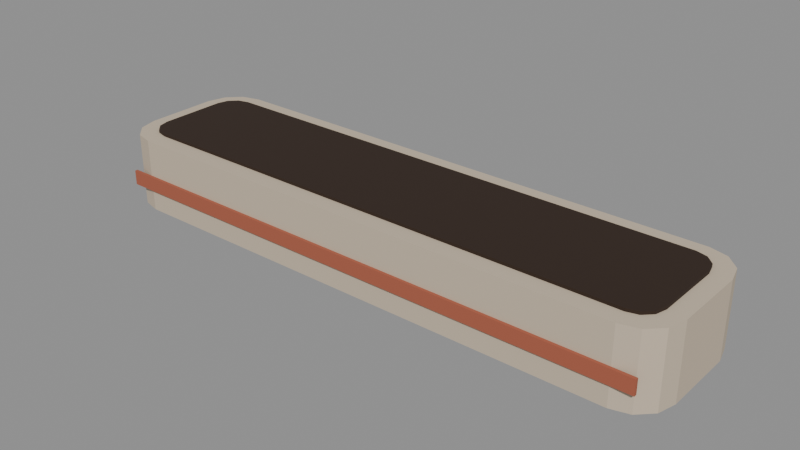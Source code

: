 # Source: city_planter_4.blend  (saved by Blender 5.4.6; exported with 4.5.12 LTS)
import bpy
from mathutils import Matrix  # noqa: F401  (used for matrix-valued properties, if any)

bpy.ops.wm.read_factory_settings(use_empty=True)
scene = bpy.context.scene
scene.name = 'CityPlanter4Asset'

# ---- collections
col_stubby_cityplanter4 = bpy.data.collections.new('STUBBY_CityPlanter4'); scene.collection.children.link(col_stubby_cityplanter4)

# ---- materials (node trees are filled in below, after node groups)
mat_city_stone = bpy.data.materials.new('City_Stone')
mat_city_stone.use_backface_culling = True
mat_city_stone.diffuse_color = (0.5841, 0.4851, 0.3663, 1.0)
mat_city_soil = bpy.data.materials.new('City_Soil')
mat_city_soil.use_backface_culling = True
mat_city_soil.diffuse_color = (0.02956, 0.01521, 0.008023, 1.0)
mat_city_clay = bpy.data.materials.new('City_Clay')
mat_city_clay.use_backface_culling = True
mat_city_clay.diffuse_color = (0.3916, 0.1046, 0.05613, 1.0)

# ---- material node trees
mat_city_stone.use_nodes = True; mat_city_stone.node_tree.nodes.clear()
_N = mat_city_stone.node_tree.nodes; _L = mat_city_stone.node_tree.links
n0 = _N.new('ShaderNodeBsdfPrincipled'); n0.name = 'Principled BSDF'; n0.location = (-200, 100)
n0.inputs[0].default_value = (0.5841, 0.4851, 0.3663, 1.0)
n0.inputs[2].default_value = 0.85
n0.inputs[10].default_value = 0.005
n1 = _N.new('ShaderNodeOutputMaterial'); n1.name = 'Material Output'; n1.location = (200, 100)
_L.new(n0.outputs[0], n1.inputs[0])
n1.is_active_output = True
mat_city_soil.use_nodes = True; mat_city_soil.node_tree.nodes.clear()
_N = mat_city_soil.node_tree.nodes; _L = mat_city_soil.node_tree.links
n0 = _N.new('ShaderNodeBsdfPrincipled'); n0.name = 'Principled BSDF'; n0.location = (-200, 100)
n0.inputs[0].default_value = (0.02956, 0.01521, 0.008023, 1.0)
n0.inputs[2].default_value = 1.0
n0.inputs[10].default_value = 0.005
n1 = _N.new('ShaderNodeOutputMaterial'); n1.name = 'Material Output'; n1.location = (200, 100)
_L.new(n0.outputs[0], n1.inputs[0])
n1.is_active_output = True
mat_city_clay.use_nodes = True; mat_city_clay.node_tree.nodes.clear()
_N = mat_city_clay.node_tree.nodes; _L = mat_city_clay.node_tree.links
n0 = _N.new('ShaderNodeBsdfPrincipled'); n0.name = 'Principled BSDF'; n0.location = (-200, 100)
n0.inputs[0].default_value = (0.3916, 0.1046, 0.05613, 1.0)
n0.inputs[2].default_value = 0.85
n0.inputs[10].default_value = 0.005
n1 = _N.new('ShaderNodeOutputMaterial'); n1.name = 'Material Output'; n1.location = (200, 100)
_L.new(n0.outputs[0], n1.inputs[0])
n1.is_active_output = True

# ---- meshes
me_cityplanter4_rim = bpy.data.meshes.new('CityPlanter4_Rim')
me_cityplanter4_rim.from_pydata([(3.75, 0.0, 0.0), (3.875, 0.03349, 0.0), (3.967, 0.125, 0.0), (4.0, 0.25, 0.0), (4.0, 0.75, 0.0), (3.967, 0.875, 0.0), (3.875, 0.9665, 0.0), (3.75, 1.0, 0.0), (0.25, 1.0, 0.0), (0.125, 0.9665, 0.0), (0.03349, 0.875, 0.0), (0.0, 0.75, 0.0), (0.0, 0.25, 0.0), (0.03349, 0.125, 0.0), (0.125, 0.03349, 0.0), (0.25, 0.0, 0.0), (3.75, 0.0, 0.5), (3.875, 0.03349, 0.5), (3.967, 0.125, 0.5), (4.0, 0.25, 0.5), (4.0, 0.75, 0.5), (3.967, 0.875, 0.5), (3.875, 0.9665, 0.5), (3.75, 1.0, 0.5), (0.25, 1.0, 0.5), (0.125, 0.9665, 0.5), (0.03349, 0.875, 0.5), (0.0, 0.75, 0.5), (0.0, 0.25, 0.5), (0.03349, 0.125, 0.5), (0.125, 0.03349, 0.5), (0.25, 0.0, 0.5)], [], [(15, 14, 13, 12, 11, 10, 9, 8, 7, 6, 5, 4, 3, 2, 1, 0), (16, 17, 18, 19, 20, 21, 22, 23, 24, 25, 26, 27, 28, 29, 30, 31), (0, 1, 17, 16), (1, 2, 18, 17), (2, 3, 19, 18), (3, 4, 20, 19), (4, 5, 21, 20), (5, 6, 22, 21), (6, 7, 23, 22), (7, 8, 24, 23), (8, 9, 25, 24), (9, 10, 26, 25), (10, 11, 27, 26), (11, 12, 28, 27), (12, 13, 29, 28), (13, 14, 30, 29), (14, 15, 31, 30), (15, 0, 16, 31)])
_uv = me_cityplanter4_rim.uv_layers.new(name='UVMap')
_uv.uv.foreach_set('vector', [0.25, 0.0, 0.125, 0.03349, 0.03349, 0.125, 0.0, 0.25, 0.0, 0.75, 0.03349, 0.875, 0.125, 0.9665, 0.25, 1.0, 3.75, 1.0, 3.875, 0.9665, 3.967, 0.875, 4.0, 0.75, 4.0, 0.25, 3.967, 0.125, 3.875, 0.03349, 3.75, 0.0, 3.75, 0.0, 3.875, 0.03349, 3.967, 0.125, 4.0, 0.25, 4.0, 0.75, 3.967, 0.875, 3.875, 0.9665, 3.75, 1.0, 0.25, 1.0, 0.125, 0.9665, 0.03349, 0.875, 0.0, 0.75, 0.0, 0.25, 0.03349, 0.125, 0.125, 0.03349, 0.25, 0.0, 3.75, 0.0, 3.875, 0.0, 3.875, 0.5, 3.75, 0.5, 0.03349, 0.0, 0.125, 0.0, 0.125, 0.5, 0.03349, 0.5, 0.125, 0.0, 0.25, 0.0, 0.25, 0.5, 0.125, 0.5, 0.25, 0.0, 0.75, 0.0, 0.75, 0.5, 0.25, 0.5, 0.75, 0.0, 0.875, 0.0, 0.875, 0.5, 0.75, 0.5, 0.875, 0.0, 0.9665, 0.0, 0.9665, 0.5, 0.875, 0.5, 3.875, 0.0, 3.75, 0.0, 3.75, 0.5, 3.875, 0.5, 3.75, 0.0, 0.25, 0.0, 0.25, 0.5, 3.75, 0.5, 0.25, 0.0, 0.125, 0.0, 0.125, 0.5, 0.25, 0.5, 0.9665, 0.0, 0.875, 0.0, 0.875, 0.5, 0.9665, 0.5, 0.875, 0.0, 0.75, 0.0, 0.75, 0.5, 0.875, 0.5, 0.75, 0.0, 0.25, 0.0, 0.25, 0.5, 0.75, 0.5, 0.25, 0.0, 0.125, 0.0, 0.125, 0.5, 0.25, 0.5, 0.125, 0.0, 0.03349, 0.0, 0.03349, 0.5, 0.125, 0.5, 0.125, 0.0, 0.25, 0.0, 0.25, 0.5, 0.125, 0.5, 0.25, 0.0, 3.75, 0.0, 3.75, 0.5, 0.25, 0.5])
me_cityplanter4_rim.materials.append(mat_city_stone)
me_cityplanter4_rim.update()
me_cityplanter4_soil = bpy.data.meshes.new('CityPlanter4_Soil')
me_cityplanter4_soil.from_pydata([(3.73, 0.12, 0.5), (3.805, 0.1401, 0.5), (3.86, 0.195, 0.5), (3.88, 0.27, 0.5), (3.88, 0.73, 0.5), (3.86, 0.805, 0.5), (3.805, 0.8599, 0.5), (3.73, 0.88, 0.5), (0.27, 0.88, 0.5), (0.195, 0.8599, 0.5), (0.1401, 0.805, 0.5), (0.12, 0.73, 0.5), (0.12, 0.27, 0.5), (0.1401, 0.195, 0.5), (0.195, 0.1401, 0.5), (0.27, 0.12, 0.5), (3.73, 0.12, 0.52), (3.805, 0.1401, 0.52), (3.86, 0.195, 0.52), (3.88, 0.27, 0.52), (3.88, 0.73, 0.52), (3.86, 0.805, 0.52), (3.805, 0.8599, 0.52), (3.73, 0.88, 0.52), (0.27, 0.88, 0.52), (0.195, 0.8599, 0.52), (0.1401, 0.805, 0.52), (0.12, 0.73, 0.52), (0.12, 0.27, 0.52), (0.1401, 0.195, 0.52), (0.195, 0.1401, 0.52), (0.27, 0.12, 0.52)], [], [(15, 14, 13, 12, 11, 10, 9, 8, 7, 6, 5, 4, 3, 2, 1, 0), (16, 17, 18, 19, 20, 21, 22, 23, 24, 25, 26, 27, 28, 29, 30, 31), (0, 1, 17, 16), (1, 2, 18, 17), (2, 3, 19, 18), (3, 4, 20, 19), (4, 5, 21, 20), (5, 6, 22, 21), (6, 7, 23, 22), (7, 8, 24, 23), (8, 9, 25, 24), (9, 10, 26, 25), (10, 11, 27, 26), (11, 12, 28, 27), (12, 13, 29, 28), (13, 14, 30, 29), (14, 15, 31, 30), (15, 0, 16, 31)])
_uv = me_cityplanter4_soil.uv_layers.new(name='UVMap')
_uv.uv.foreach_set('vector', [0.27, 0.12, 0.195, 0.1401, 0.1401, 0.195, 0.12, 0.27, 0.12, 0.73, 0.1401, 0.805, 0.195, 0.8599, 0.27, 0.88, 3.73, 0.88, 3.805, 0.8599, 3.86, 0.805, 3.88, 0.73, 3.88, 0.27, 3.86, 0.195, 3.805, 0.1401, 3.73, 0.12, 3.73, 0.12, 3.805, 0.1401, 3.86, 0.195, 3.88, 0.27, 3.88, 0.73, 3.86, 0.805, 3.805, 0.8599, 3.73, 0.88, 0.27, 0.88, 0.195, 0.8599, 0.1401, 0.805, 0.12, 0.73, 0.12, 0.27, 0.1401, 0.195, 0.195, 0.1401, 0.27, 0.12, 3.73, 0.5, 3.805, 0.5, 3.805, 0.52, 3.73, 0.52, 0.1401, 0.5, 0.195, 0.5, 0.195, 0.52, 0.1401, 0.52, 0.195, 0.5, 0.27, 0.5, 0.27, 0.52, 0.195, 0.52, 0.27, 0.5, 0.73, 0.5, 0.73, 0.52, 0.27, 0.52, 0.73, 0.5, 0.805, 0.5, 0.805, 0.52, 0.73, 0.52, 0.805, 0.5, 0.8599, 0.5, 0.8599, 0.52, 0.805, 0.52, 3.805, 0.5, 3.73, 0.5, 3.73, 0.52, 3.805, 0.52, 3.73, 0.5, 0.27, 0.5, 0.27, 0.52, 3.73, 0.52, 0.27, 0.5, 0.195, 0.5, 0.195, 0.52, 0.27, 0.52, 0.8599, 0.5, 0.805, 0.5, 0.805, 0.52, 0.8599, 0.52, 0.805, 0.5, 0.73, 0.5, 0.73, 0.52, 0.805, 0.52, 0.73, 0.5, 0.27, 0.5, 0.27, 0.52, 0.73, 0.52, 0.27, 0.5, 0.195, 0.5, 0.195, 0.52, 0.27, 0.52, 0.195, 0.5, 0.1401, 0.5, 0.1401, 0.52, 0.195, 0.52, 0.195, 0.5, 0.27, 0.5, 0.27, 0.52, 0.195, 0.52, 0.27, 0.5, 3.73, 0.5, 3.73, 0.52, 0.27, 0.52])
me_cityplanter4_soil.materials.append(mat_city_soil)
me_cityplanter4_soil.update()
me_cityplanter4_band = bpy.data.meshes.new('CityPlanter4_Band')
me_cityplanter4_band.from_pydata([(0.1, -0.02, 0.15), (0.1, -0.02, 0.25), (0.1, 0.0, 0.15), (0.1, 0.0, 0.25), (3.9, -0.02, 0.15), (3.9, -0.02, 0.25), (3.9, 0.0, 0.15), (3.9, 0.0, 0.25)], [], [(0, 1, 3, 2), (2, 3, 7, 6), (6, 7, 5, 4), (4, 5, 1, 0), (2, 6, 4, 0), (7, 3, 1, 5)])
_uv = me_cityplanter4_band.uv_layers.new(name='UVMap')
_uv.uv.foreach_set('vector', [-0.02, 0.15, -0.02, 0.25, 0.0, 0.25, 0.0, 0.15, 0.1, 0.15, 0.1, 0.25, 3.9, 0.25, 3.9, 0.15, 0.0, 0.15, 0.0, 0.25, -0.02, 0.25, -0.02, 0.15, 3.9, 0.15, 3.9, 0.25, 0.1, 0.25, 0.1, 0.15, 0.1, 0.0, 3.9, 0.0, 3.9, -0.02, 0.1, -0.02, 3.9, 0.0, 0.1, 0.0, 0.1, -0.02, 3.9, -0.02])
me_cityplanter4_band.materials.append(mat_city_clay)
me_cityplanter4_band.update()

# ---- objects
ob_cityplanter4_root = bpy.data.objects.new('CityPlanter4_Root', None)
ob_cityplanter4_rim = bpy.data.objects.new('CityPlanter4_Rim', me_cityplanter4_rim)
ob_cityplanter4_soil = bpy.data.objects.new('CityPlanter4_Soil', me_cityplanter4_soil)
ob_cityplanter4_band = bpy.data.objects.new('CityPlanter4_Band', me_cityplanter4_band)
ob_plant_0 = bpy.data.objects.new('Plant_0', None)
ob_plant_1 = bpy.data.objects.new('Plant_1', None)
ob_plant_2 = bpy.data.objects.new('Plant_2', None)
ob_plant_3 = bpy.data.objects.new('Plant_3', None)
ob_city_planter_4_lod0 = bpy.data.objects.new('city_planter_4_LOD0', None)

# ---- transforms, parenting, visibility, modifiers, constraints
ob_cityplanter4_root.location = (0.0, 0.0, 0.0)
ob_cityplanter4_rim.parent = ob_city_planter_4_lod0
ob_cityplanter4_rim.location = (0.0, 0.0, 0.0)
ob_cityplanter4_soil.parent = ob_city_planter_4_lod0
ob_cityplanter4_soil.location = (0.0, 0.0, 0.0)
ob_cityplanter4_band.parent = ob_city_planter_4_lod0
ob_cityplanter4_band.location = (0.0, 0.0, 0.0)
ob_plant_0.parent = ob_cityplanter4_root
ob_plant_0.location = (0.5, 0.5, 0.52)
ob_plant_0.empty_display_type = 'ARROWS'
ob_plant_0.empty_display_size = 0.3
ob_plant_1.parent = ob_cityplanter4_root
ob_plant_1.location = (1.5, 0.5, 0.52)
ob_plant_1.empty_display_type = 'ARROWS'
ob_plant_1.empty_display_size = 0.3
ob_plant_2.parent = ob_cityplanter4_root
ob_plant_2.location = (2.5, 0.5, 0.52)
ob_plant_2.empty_display_type = 'ARROWS'
ob_plant_2.empty_display_size = 0.3
ob_plant_3.parent = ob_cityplanter4_root
ob_plant_3.location = (3.5, 0.5, 0.52)
ob_plant_3.empty_display_type = 'ARROWS'
ob_plant_3.empty_display_size = 0.3
ob_city_planter_4_lod0.parent = ob_cityplanter4_root
ob_city_planter_4_lod0.location = (0.0, 0.0, 0.0)

# ---- collection membership
col_stubby_cityplanter4.objects.link(ob_cityplanter4_root)
col_stubby_cityplanter4.objects.link(ob_cityplanter4_rim)
col_stubby_cityplanter4.objects.link(ob_cityplanter4_soil)
col_stubby_cityplanter4.objects.link(ob_cityplanter4_band)
col_stubby_cityplanter4.objects.link(ob_plant_0)
col_stubby_cityplanter4.objects.link(ob_plant_1)
col_stubby_cityplanter4.objects.link(ob_plant_2)
col_stubby_cityplanter4.objects.link(ob_plant_3)
col_stubby_cityplanter4.objects.link(ob_city_planter_4_lod0)

# ---- scene / render settings (as saved in the file)
scene.frame_start = 1; scene.frame_end = 250; scene.frame_set(1)
scene.render.engine = 'BLENDER_EEVEE_NEXT'
scene.render.image_settings.exr_codec = 'NONE'
scene.render.use_bake_clear = False
scene.render.bake_margin = 0
scene.render.bake_bias = 0.0
scene.render.bake_samples = 0
scene.render.simplify_subdivision_render = 0
scene.render.simplify_child_particles_render = 0.0
scene.render.compositor_device = 'GPU'
scene.eevee.use_volume_custom_range = False
scene.eevee.gtao_distance = 0.0
scene.eevee.use_fast_gi = False
scene.eevee.fast_gi_thickness_near = 0.1
scene.eevee.fast_gi_thickness_far = 0.0
scene.eevee.ray_tracing_options.screen_trace_thickness = 0.1
bpy.context.view_layer.update()

# ---- added for rendering (the .blend has no active camera and no usable light): camera, sun + grey world if the file has none
cam_auto = bpy.data.cameras.new('AutoCamera')
cam_auto.lens = 50.0
cam_auto.sensor_width = 36.0
cam_auto.clip_end = 1000.0
ob_auto_camera = bpy.data.objects.new('AutoCamera', cam_auto)
scene.collection.objects.link(ob_auto_camera)
ob_auto_camera.location = (5.84951, -4.12942, 3.33961)
ob_auto_camera.rotation_euler = (1.09748, -7.21219e-08, 0.694738)
scene.camera = ob_auto_camera
light_auto_sun = bpy.data.lights.new('AutoSun', 'SUN')
light_auto_sun.energy = 3.0
light_auto_sun.angle = 0.0523599
ob_auto_sun = bpy.data.objects.new('AutoSun', light_auto_sun)
scene.collection.objects.link(ob_auto_sun)
ob_auto_sun.rotation_euler = (0.872665, 0.174533, 0.523599)
if scene.world is None:
    world_auto = bpy.data.worlds.new('AutoWorld')
    world_auto.color = (0.3, 0.3, 0.3)
    scene.world = world_auto
bpy.context.view_layer.update()

